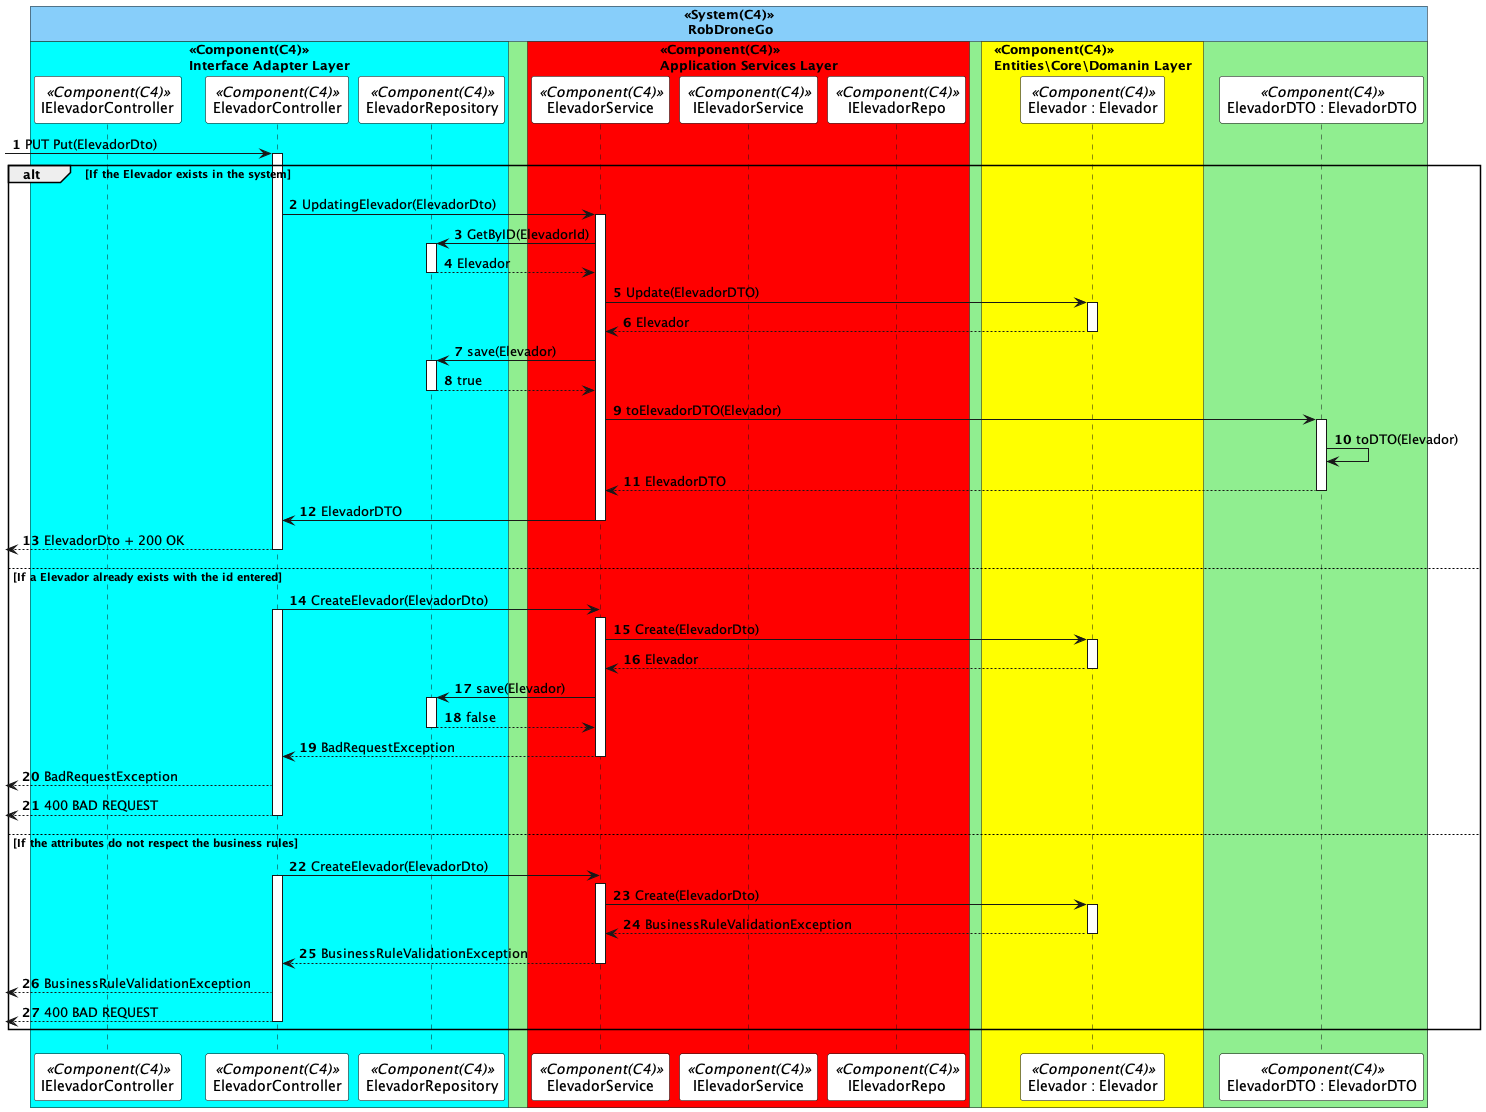

The diagram above was rendered by PlantUML. Its source (embedded in the PNG):
@startuml updateElevadorSD
autonumber

skinparam sequence {
ParticipantBorderColor black
ParticipantBackgroundColor white
}


!pragma teoz true
box "<<System(C4)>>\n RobDroneGo" #LightSkyBlue
    box "<<Container(C4)>>\n Campus Management" #LightGreen

        box "<<Component(C4)>>\nInterface Adapter Layer" #Cyan
            participant IElevadorController as  ICTL <<Component(C4)>>
            participant ElevadorController as  CTL <<Component(C4)>>
            participant ElevadorRepository as  DR <<Component(C4)>>
        end box
        box "<<Component(C4)>>\nApplication Services Layer" #Red
            participant ElevadorService as  SV <<Component(C4)>>
            participant IElevadorService as  ISV <<Component(C4)>>
            participant IElevadorRepo as  IER <<Component(C4)>>
        end box
        box "<<Component(C4)>>\nEntities\Core\Domanin Layer" #Yellow
            participant "Elevador : Elevador" as  Elevador <<Component(C4)>>
        end box
    participant "ElevadorDTO : ElevadorDTO" as  DTO <<Component(C4)>>

    end box
end box


 -> CTL: PUT Put(ElevadorDto)
 activate CTL
alt If the Elevador exists in the system


    CTL -> SV : UpdatingElevador(ElevadorDto)
    activate SV
    

    SV -> DR: GetByID(ElevadorId)
    activate DR
    DR --> SV: Elevador
    deactivate DR

    SV -> Elevador : Update(ElevadorDTO)
    activate Elevador
    Elevador --> SV : Elevador
    deactivate Elevador

    SV -> DR : save(Elevador)
    activate DR
    DR --> SV : true
     deactivate DR
    SV -> DTO : toElevadorDTO(Elevador)
    activate DTO
    DTO -> DTO: toDTO(Elevador)
    
    DTO --> SV : ElevadorDTO
    deactivate DTO
    SV -> CTL : ElevadorDTO
    deactivate SV
     <-- CTL : ElevadorDto + 200 OK
     deactivate CTL




else If a Elevador already exists with the id entered




CTL -> SV : CreateElevador(ElevadorDto)
activate CTL
activate SV

SV -> Elevador : Create(ElevadorDto)
activate Elevador
Elevador --> SV : Elevador
deactivate Elevador

SV -> DR : save(Elevador)
activate DR
DR --> SV : false
deactivate DR
SV --> CTL : BadRequestException
deactivate SV
 <-- CTL : BadRequestException


 <-- CTL: 400 BAD REQUEST
deactivate CTL




else If the attributes do not respect the business rules


CTL -> SV : CreateElevador(ElevadorDto)
activate CTL
activate SV

SV -> Elevador : Create(ElevadorDto)
activate Elevador
Elevador --> SV : BusinessRuleValidationException
deactivate Elevador

SV --> CTL : BusinessRuleValidationException
deactivate SV
 <-- CTL : BusinessRuleValidationException

 <-- CTL: 400 BAD REQUEST
deactivate CTL


end

@enduml